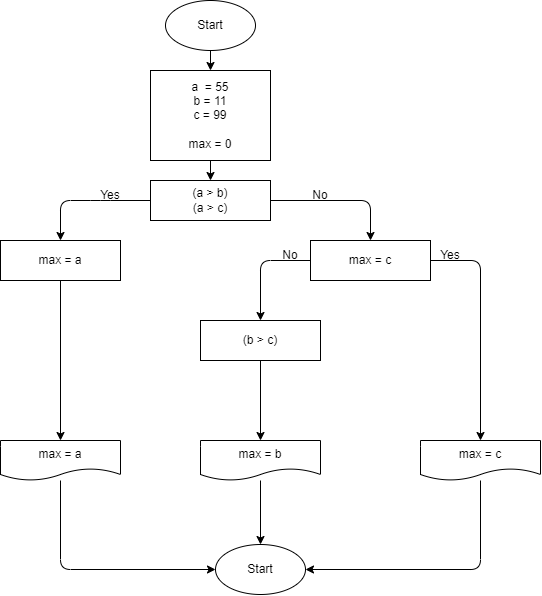

The diagram above was exported from draw.io. Its source (the exported page's mxGraphModel, read from the mxfile embedded in the PNG):
<mxGraphModel dx="920" dy="788" grid="1" gridSize="10" guides="1" tooltips="1" connect="1" arrows="1" fold="1" page="1" pageScale="1" pageWidth="827" pageHeight="1169" math="0" shadow="0">
  <root>
    <mxCell id="0" />
    <mxCell id="1" parent="0" />
    <mxCell id="4" value="" style="edgeStyle=none;html=1;" parent="1" source="2" target="3" edge="1">
      <mxGeometry relative="1" as="geometry" />
    </mxCell>
    <mxCell id="2" value="Start" style="ellipse;whiteSpace=wrap;html=1;" parent="1" vertex="1">
      <mxGeometry x="245" y="40" width="90" height="50" as="geometry" />
    </mxCell>
    <mxCell id="6" value="" style="edgeStyle=none;html=1;" edge="1" parent="1" source="3" target="5">
      <mxGeometry relative="1" as="geometry" />
    </mxCell>
    <mxCell id="3" value="a&amp;nbsp; = 55&lt;br&gt;b = 11&lt;br&gt;c = 99&lt;br&gt;&lt;br&gt;max = 0" style="whiteSpace=wrap;html=1;" parent="1" vertex="1">
      <mxGeometry x="230" y="110" width="120" height="90" as="geometry" />
    </mxCell>
    <mxCell id="8" value="" style="edgeStyle=none;html=1;" edge="1" parent="1" source="5" target="7">
      <mxGeometry relative="1" as="geometry">
        <Array as="points">
          <mxPoint x="180" y="240" />
          <mxPoint x="140" y="240" />
        </Array>
      </mxGeometry>
    </mxCell>
    <mxCell id="10" value="" style="edgeStyle=none;html=1;" edge="1" parent="1" source="5" target="9">
      <mxGeometry relative="1" as="geometry">
        <Array as="points">
          <mxPoint x="450" y="240" />
        </Array>
      </mxGeometry>
    </mxCell>
    <mxCell id="5" value="(a &amp;gt; b)&lt;br&gt;(a &amp;gt; c)" style="whiteSpace=wrap;html=1;" vertex="1" parent="1">
      <mxGeometry x="230" y="220" width="120" height="40" as="geometry" />
    </mxCell>
    <mxCell id="13" style="edgeStyle=none;html=1;entryX=0.5;entryY=0;entryDx=0;entryDy=0;" edge="1" parent="1" source="7" target="12">
      <mxGeometry relative="1" as="geometry" />
    </mxCell>
    <mxCell id="7" value="max = a" style="whiteSpace=wrap;html=1;" vertex="1" parent="1">
      <mxGeometry x="80" y="280" width="120" height="40" as="geometry" />
    </mxCell>
    <mxCell id="17" value="" style="edgeStyle=none;html=1;" edge="1" parent="1" source="9" target="16">
      <mxGeometry relative="1" as="geometry">
        <Array as="points">
          <mxPoint x="340" y="300" />
        </Array>
      </mxGeometry>
    </mxCell>
    <mxCell id="21" value="" style="edgeStyle=none;html=1;entryX=0.5;entryY=0;entryDx=0;entryDy=0;" edge="1" parent="1" source="9" target="22">
      <mxGeometry relative="1" as="geometry">
        <mxPoint x="560" y="360" as="targetPoint" />
        <Array as="points">
          <mxPoint x="560" y="300" />
        </Array>
      </mxGeometry>
    </mxCell>
    <mxCell id="9" value="max = c" style="whiteSpace=wrap;html=1;" vertex="1" parent="1">
      <mxGeometry x="390" y="280" width="120" height="40" as="geometry" />
    </mxCell>
    <mxCell id="40" style="edgeStyle=none;html=1;entryX=0;entryY=0.5;entryDx=0;entryDy=0;" edge="1" parent="1" source="12" target="34">
      <mxGeometry relative="1" as="geometry">
        <Array as="points">
          <mxPoint x="140" y="609" />
        </Array>
      </mxGeometry>
    </mxCell>
    <mxCell id="12" value="max = a" style="shape=document;whiteSpace=wrap;html=1;boundedLbl=1;" vertex="1" parent="1">
      <mxGeometry x="80" y="480" width="120" height="40" as="geometry" />
    </mxCell>
    <mxCell id="24" value="" style="edgeStyle=none;html=1;" edge="1" parent="1" source="16" target="23">
      <mxGeometry relative="1" as="geometry" />
    </mxCell>
    <mxCell id="16" value="(b &amp;gt; c)" style="whiteSpace=wrap;html=1;" vertex="1" parent="1">
      <mxGeometry x="280" y="360" width="120" height="40" as="geometry" />
    </mxCell>
    <mxCell id="41" style="edgeStyle=none;html=1;entryX=1;entryY=0.5;entryDx=0;entryDy=0;" edge="1" parent="1" source="22" target="34">
      <mxGeometry relative="1" as="geometry">
        <Array as="points">
          <mxPoint x="560" y="609" />
        </Array>
      </mxGeometry>
    </mxCell>
    <mxCell id="22" value="max = c" style="shape=document;whiteSpace=wrap;html=1;boundedLbl=1;" vertex="1" parent="1">
      <mxGeometry x="500" y="480" width="120" height="40" as="geometry" />
    </mxCell>
    <mxCell id="39" style="edgeStyle=none;html=1;entryX=0.5;entryY=0;entryDx=0;entryDy=0;" edge="1" parent="1" source="23" target="34">
      <mxGeometry relative="1" as="geometry" />
    </mxCell>
    <mxCell id="23" value="max = b" style="shape=document;whiteSpace=wrap;html=1;boundedLbl=1;" vertex="1" parent="1">
      <mxGeometry x="280" y="480" width="120" height="40" as="geometry" />
    </mxCell>
    <mxCell id="25" value="Yes" style="text;html=1;strokeColor=none;fillColor=none;align=center;verticalAlign=middle;whiteSpace=wrap;rounded=0;" vertex="1" parent="1">
      <mxGeometry x="160" y="220" width="60" height="30" as="geometry" />
    </mxCell>
    <mxCell id="26" value="No" style="text;html=1;strokeColor=none;fillColor=none;align=center;verticalAlign=middle;whiteSpace=wrap;rounded=0;" vertex="1" parent="1">
      <mxGeometry x="370" y="220" width="60" height="30" as="geometry" />
    </mxCell>
    <mxCell id="28" value="Yes" style="text;html=1;strokeColor=none;fillColor=none;align=center;verticalAlign=middle;whiteSpace=wrap;rounded=0;" vertex="1" parent="1">
      <mxGeometry x="500" y="280" width="60" height="30" as="geometry" />
    </mxCell>
    <mxCell id="29" value="No" style="text;html=1;strokeColor=none;fillColor=none;align=center;verticalAlign=middle;whiteSpace=wrap;rounded=0;" vertex="1" parent="1">
      <mxGeometry x="340" y="280" width="60" height="30" as="geometry" />
    </mxCell>
    <mxCell id="34" value="Start" style="ellipse;whiteSpace=wrap;html=1;" vertex="1" parent="1">
      <mxGeometry x="295" y="584" width="90" height="50" as="geometry" />
    </mxCell>
  </root>
</mxGraphModel>